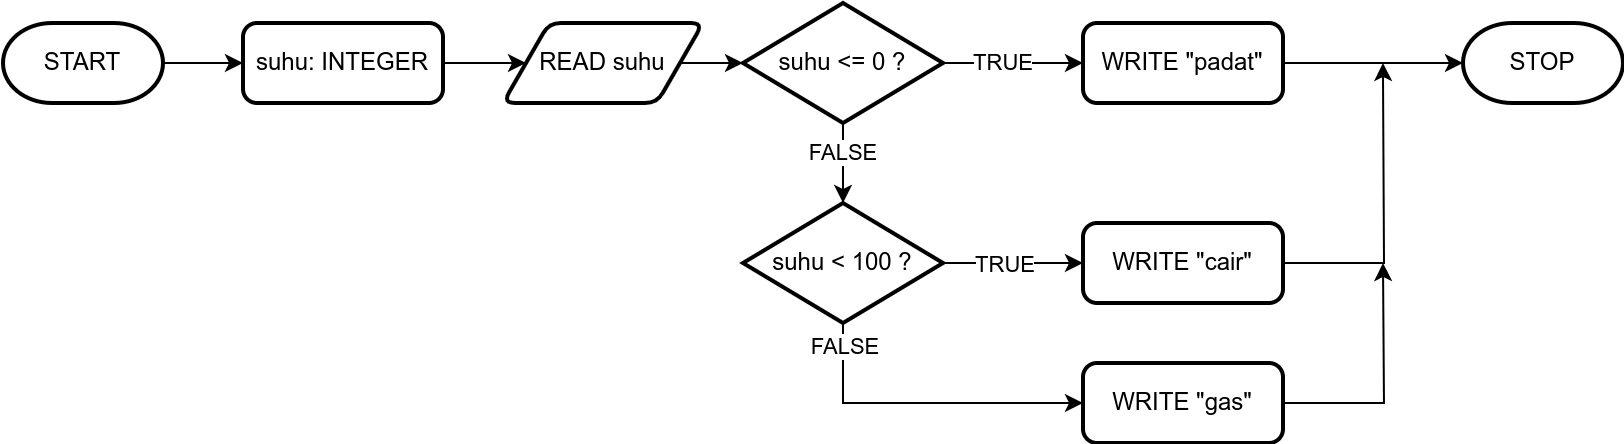

The diagram above was exported from draw.io. Its source (the exported page's mxGraphModel, read from the mxfile embedded in the PNG):
<mxGraphModel dx="915" dy="1587" grid="1" gridSize="10" guides="1" tooltips="1" connect="1" arrows="1" fold="1" page="1" pageScale="1" pageWidth="850" pageHeight="1100" math="0" shadow="0">
  <root>
    <mxCell id="0" />
    <mxCell id="1" parent="0" />
    <mxCell id="2" style="edgeStyle=orthogonalEdgeStyle;rounded=0;orthogonalLoop=1;jettySize=auto;html=1;exitX=1;exitY=0.5;exitDx=0;exitDy=0;exitPerimeter=0;entryX=0;entryY=0.5;entryDx=0;entryDy=0;" edge="1" source="3" target="5" parent="1">
      <mxGeometry relative="1" as="geometry" />
    </mxCell>
    <mxCell id="3" value="START" style="strokeWidth=2;html=1;shape=mxgraph.flowchart.terminator;whiteSpace=wrap;" vertex="1" parent="1">
      <mxGeometry x="160" y="-280" width="80" height="40" as="geometry" />
    </mxCell>
    <mxCell id="4" style="edgeStyle=orthogonalEdgeStyle;rounded=0;orthogonalLoop=1;jettySize=auto;html=1;exitX=1;exitY=0.5;exitDx=0;exitDy=0;entryX=0;entryY=0.5;entryDx=0;entryDy=0;" edge="1" source="5" target="7" parent="1">
      <mxGeometry relative="1" as="geometry" />
    </mxCell>
    <mxCell id="5" value="suhu: INTEGER" style="rounded=1;whiteSpace=wrap;html=1;absoluteArcSize=1;arcSize=14;strokeWidth=2;" vertex="1" parent="1">
      <mxGeometry x="280" y="-280" width="100" height="40" as="geometry" />
    </mxCell>
    <mxCell id="6" style="edgeStyle=orthogonalEdgeStyle;rounded=0;orthogonalLoop=1;jettySize=auto;html=1;exitX=1;exitY=0.5;exitDx=0;exitDy=0;entryX=0;entryY=0.5;entryDx=0;entryDy=0;entryPerimeter=0;" edge="1" source="7" target="12" parent="1">
      <mxGeometry relative="1" as="geometry" />
    </mxCell>
    <mxCell id="7" value="READ suhu" style="shape=parallelogram;html=1;strokeWidth=2;perimeter=parallelogramPerimeter;whiteSpace=wrap;rounded=1;arcSize=12;size=0.23;" vertex="1" parent="1">
      <mxGeometry x="410" y="-280" width="100" height="40" as="geometry" />
    </mxCell>
    <mxCell id="8" style="edgeStyle=orthogonalEdgeStyle;rounded=0;orthogonalLoop=1;jettySize=auto;html=1;exitX=1;exitY=0.5;exitDx=0;exitDy=0;exitPerimeter=0;entryX=0;entryY=0.5;entryDx=0;entryDy=0;" edge="1" source="12" target="14" parent="1">
      <mxGeometry relative="1" as="geometry" />
    </mxCell>
    <mxCell id="9" value="TRUE" style="edgeLabel;html=1;align=center;verticalAlign=middle;resizable=0;points=[];" vertex="1" connectable="0" parent="8">
      <mxGeometry x="-0.2675" relative="1" as="geometry">
        <mxPoint x="4" as="offset" />
      </mxGeometry>
    </mxCell>
    <mxCell id="10" style="edgeStyle=orthogonalEdgeStyle;rounded=0;orthogonalLoop=1;jettySize=auto;html=1;exitX=0.5;exitY=1;exitDx=0;exitDy=0;exitPerimeter=0;entryX=0.5;entryY=0;entryDx=0;entryDy=0;entryPerimeter=0;" edge="1" source="12" target="20" parent="1">
      <mxGeometry relative="1" as="geometry" />
    </mxCell>
    <mxCell id="11" value="FALSE" style="edgeLabel;html=1;align=center;verticalAlign=middle;resizable=0;points=[];" vertex="1" connectable="0" parent="10">
      <mxGeometry x="-0.2947" relative="1" as="geometry">
        <mxPoint as="offset" />
      </mxGeometry>
    </mxCell>
    <mxCell id="12" value="suhu &amp;lt;= 0 ?" style="strokeWidth=2;html=1;shape=mxgraph.flowchart.decision;whiteSpace=wrap;" vertex="1" parent="1">
      <mxGeometry x="530" y="-290" width="100" height="60" as="geometry" />
    </mxCell>
    <mxCell id="13" style="edgeStyle=orthogonalEdgeStyle;rounded=0;orthogonalLoop=1;jettySize=auto;html=1;exitX=1;exitY=0.5;exitDx=0;exitDy=0;entryX=0;entryY=0.5;entryDx=0;entryDy=0;entryPerimeter=0;" edge="1" source="14" target="15" parent="1">
      <mxGeometry relative="1" as="geometry" />
    </mxCell>
    <mxCell id="14" value="WRITE &quot;padat&quot;" style="rounded=1;whiteSpace=wrap;html=1;absoluteArcSize=1;arcSize=14;strokeWidth=2;" vertex="1" parent="1">
      <mxGeometry x="700" y="-280" width="100" height="40" as="geometry" />
    </mxCell>
    <mxCell id="15" value="STOP" style="strokeWidth=2;html=1;shape=mxgraph.flowchart.terminator;whiteSpace=wrap;" vertex="1" parent="1">
      <mxGeometry x="890" y="-280" width="80" height="40" as="geometry" />
    </mxCell>
    <mxCell id="16" style="edgeStyle=orthogonalEdgeStyle;rounded=0;orthogonalLoop=1;jettySize=auto;html=1;exitX=1;exitY=0.5;exitDx=0;exitDy=0;exitPerimeter=0;entryX=0;entryY=0.5;entryDx=0;entryDy=0;" edge="1" source="20" target="22" parent="1">
      <mxGeometry relative="1" as="geometry" />
    </mxCell>
    <mxCell id="17" value="TRUE" style="edgeLabel;html=1;align=center;verticalAlign=middle;resizable=0;points=[];" vertex="1" connectable="0" parent="16">
      <mxGeometry x="-0.1143" y="-1" relative="1" as="geometry">
        <mxPoint as="offset" />
      </mxGeometry>
    </mxCell>
    <mxCell id="18" style="edgeStyle=orthogonalEdgeStyle;rounded=0;orthogonalLoop=1;jettySize=auto;html=1;exitX=0.5;exitY=1;exitDx=0;exitDy=0;exitPerimeter=0;entryX=0;entryY=0.5;entryDx=0;entryDy=0;" edge="1" source="20" target="24" parent="1">
      <mxGeometry relative="1" as="geometry" />
    </mxCell>
    <mxCell id="19" value="FALSE" style="edgeLabel;html=1;align=center;verticalAlign=middle;resizable=0;points=[];" vertex="1" connectable="0" parent="18">
      <mxGeometry x="-0.8542" y="1" relative="1" as="geometry">
        <mxPoint as="offset" />
      </mxGeometry>
    </mxCell>
    <mxCell id="20" value="suhu &amp;lt; 100 ?" style="strokeWidth=2;html=1;shape=mxgraph.flowchart.decision;whiteSpace=wrap;" vertex="1" parent="1">
      <mxGeometry x="530" y="-190" width="100" height="60" as="geometry" />
    </mxCell>
    <mxCell id="21" style="edgeStyle=orthogonalEdgeStyle;rounded=0;orthogonalLoop=1;jettySize=auto;html=1;exitX=1;exitY=0.5;exitDx=0;exitDy=0;" edge="1" source="22" parent="1">
      <mxGeometry relative="1" as="geometry">
        <mxPoint x="850" y="-260" as="targetPoint" />
      </mxGeometry>
    </mxCell>
    <mxCell id="22" value="WRITE &quot;cair&quot;" style="rounded=1;whiteSpace=wrap;html=1;absoluteArcSize=1;arcSize=14;strokeWidth=2;" vertex="1" parent="1">
      <mxGeometry x="700" y="-180" width="100" height="40" as="geometry" />
    </mxCell>
    <mxCell id="23" style="edgeStyle=orthogonalEdgeStyle;rounded=0;orthogonalLoop=1;jettySize=auto;html=1;exitX=1;exitY=0.5;exitDx=0;exitDy=0;" edge="1" source="24" parent="1">
      <mxGeometry relative="1" as="geometry">
        <mxPoint x="850" y="-160" as="targetPoint" />
      </mxGeometry>
    </mxCell>
    <mxCell id="24" value="WRITE &quot;gas&quot;" style="rounded=1;whiteSpace=wrap;html=1;absoluteArcSize=1;arcSize=14;strokeWidth=2;" vertex="1" parent="1">
      <mxGeometry x="700" y="-110" width="100" height="40" as="geometry" />
    </mxCell>
  </root>
</mxGraphModel>